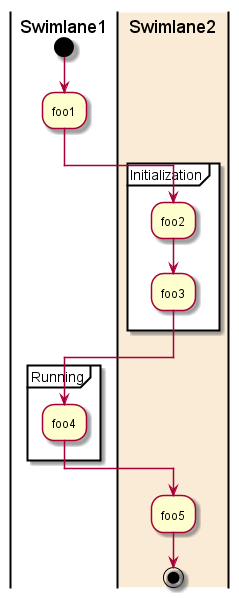

The diagram above was rendered by PlantUML. Its source (embedded in the PNG):
@startuml
       |Swimlane1|
       start
       :foo1;
       |#AntiqueWhite|Swimlane2|
       partition Initialization {
         :foo2;
         :foo3;
       }
       |Swimlane1|
       partition Running {
         :foo4;
       }
       |Swimlane2|
       :foo5;
       stop
       @enduml